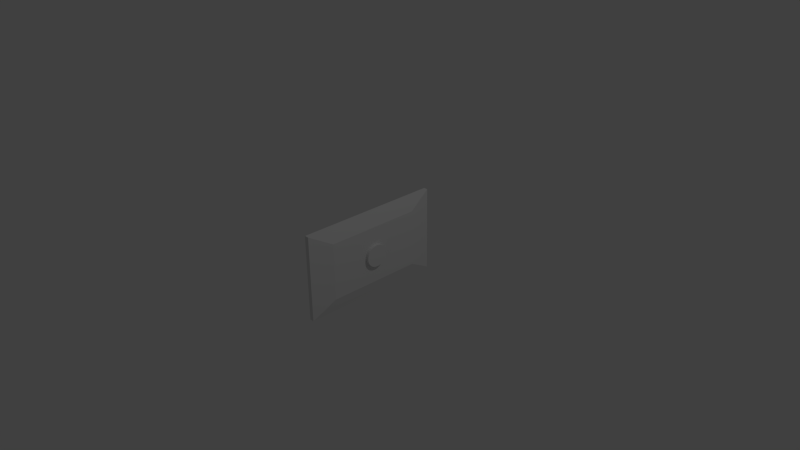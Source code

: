 # Source: television.blend  (saved by Blender 2.75.0; exported with 4.5.12 LTS)
import bpy
from mathutils import Matrix  # noqa: F401  (used for matrix-valued properties, if any)

bpy.ops.wm.read_factory_settings(use_empty=True)
scene = bpy.context.scene
scene.name = 'Scene'

# ---- collections
col_collection_1 = bpy.data.collections.new('Collection 1'); scene.collection.children.link(col_collection_1)

# ---- materials (node trees are filled in below, after node groups)
mat_material = bpy.data.materials.new('Material')
mat_material.alpha_threshold = 0.0
mat_material.use_transparent_shadow = False
mat_material.roughness = 0.5
mat_material.line_color = (0.0, 0.0, 0.0, 1.0)
mat_black = bpy.data.materials.new('black')
mat_black.alpha_threshold = 0.0
mat_black.use_transparent_shadow = False
mat_black.diffuse_color = (0.0, 0.0, 0.0, 1.0)
mat_black.roughness = 0.5
mat_black.specular_intensity = 0.7432
mat_white = bpy.data.materials.new('white')
mat_white.alpha_threshold = 0.0
mat_white.use_transparent_shadow = False
mat_white.diffuse_color = (1.0, 1.0, 1.0, 1.0)
mat_white.roughness = 0.5
mat_white.specular_intensity = 0.8514

# ---- material node trees

# ---- world
world_world = bpy.data.worlds.new('World'); scene.world = world_world
world_world.color = (0.05088, 0.05088, 0.05088)
world_world.use_sun_shadow = False
world_world.sun_shadow_jitter_overblur = 0.0
world_world.cycles.sampling_method = 'MANUAL'
world_world.cycles.sample_map_resolution = 256

# ---- cameras
cam_camera = bpy.data.cameras.new('Camera')
cam_camera.clip_end = 100.0
cam_camera.lens = 35.0
cam_camera.sensor_width = 32.0
cam_camera.sensor_height = 18.0
cam_camera.ortho_scale = 7.314
cam_camera.dof.focus_distance = 0.0
cam_camera.dof.aperture_fstop = 128.0

# ---- lights
light_lamp = bpy.data.lights.new('Lamp', 'POINT')
light_lamp.transmission_factor = 0.0
light_lamp.cutoff_distance = 30.0
light_lamp.energy = 100.0
light_lamp.shadow_buffer_clip_start = 1.001
light_lamp.shadow_soft_size = 0.1
light_lamp.shadow_maximum_resolution = 0.006
light_lamp.use_absolute_resolution = True
light_lamp.cycles.use_multiple_importance_sampling = False

# ---- meshes
me_cube = bpy.data.meshes.new('Cube')
me_cube.from_pydata([(0.02137, 0.6667, -0.392), (0.02137, -0.6667, -0.392), (-0.03205, -1.0, -0.588), (-0.03205, 1.0, -0.588), (0.02137, 0.6667, 0.392), (0.02137, -0.6667, 0.392), (-0.03205, -1.0, 0.588), (-0.03205, 1.0, 0.588), (-0.09022, -1.0, -0.588), (-0.09022, 1.0, -0.588), (-0.09022, -1.0, 0.588), (-0.09022, 1.0, 0.588), (-0.09022, -0.9488, -0.5579), (-0.09022, 0.9488, -0.5579), (-0.09022, -0.9488, 0.5579), (-0.09022, 0.9488, 0.5579), (-0.09022, -0.9488, -0.5579), (-0.09022, 0.9488, -0.5579), (-0.09022, -0.9488, 0.5579), (-0.09022, 0.9488, 0.5579), (-0.0644, -0.9488, -0.5579), (-0.0644, 0.9488, -0.5579), (-0.0644, -0.9488, 0.5579), (-0.0644, 0.9488, 0.5579), (0.02137, -0.6667, 0.0), (0.02137, 0.6667, 0.0), (0.02137, 0.1519, -8.748e-08), (0.02137, 0.1519, -8.748e-08), (0.02137, 0.1489, 0.02963), (0.02137, 0.1403, 0.05811), (0.02137, 0.1263, 0.08437), (0.02137, 0.1074, 0.1074), (0.02137, 0.08437, 0.1263), (0.02137, 0.05811, 0.1403), (0.02137, 0.02963, 0.1489), (0.02137, 5.899e-08, 0.1519), (0.02137, -0.02963, 0.1489), (0.02137, -0.05811, 0.1403), (0.02137, -0.08437, 0.1263), (0.02137, -0.1074, 0.1074), (0.02137, -0.1263, 0.08437), (0.02137, -0.1403, 0.05811), (0.02137, -0.1489, 0.02963), (0.02137, -0.1519, -1.371e-07), (0.02137, -0.1489, -0.02963), (0.02137, -0.1403, -0.05811), (0.02137, -0.1263, -0.08437), (0.02137, -0.1074, -0.1074), (0.02137, -0.08437, -0.1263), (0.02137, -0.05811, -0.1403), (0.02137, -0.02963, -0.1489), (0.02137, 1.942e-07, -0.1519), (0.02137, 0.02963, -0.1489), (0.02137, 0.05811, -0.1403), (0.02137, 0.08437, -0.1263), (0.02137, 0.1074, -0.1074), (0.02137, 0.1263, -0.08437), (0.02137, 0.1403, -0.05811), (0.02137, 0.1489, -0.02963), (0.02137, 0.1489, 0.02963), (0.02137, 0.1403, 0.05811), (0.02137, 0.1263, 0.08437), (0.02137, 0.1074, 0.1074), (0.02137, 0.08437, 0.1263), (0.02137, 0.05811, 0.1403), (0.02137, 0.02963, 0.1489), (0.02137, 5.899e-08, 0.1519), (0.02137, -0.02963, 0.1489), (0.02137, -0.05811, 0.1403), (0.02137, -0.08437, 0.1263), (0.02137, -0.1074, 0.1074), (0.02137, -0.1263, 0.08437), (0.02137, -0.1403, 0.05811), (0.02137, -0.1489, 0.02963), (0.02137, -0.1519, -1.371e-07), (0.02137, -0.1489, -0.02963), (0.02137, -0.1403, -0.05811), (0.02137, -0.1263, -0.08437), (0.02137, -0.1074, -0.1074), (0.02137, -0.08437, -0.1263), (0.02137, -0.05811, -0.1403), (0.02137, -0.02963, -0.1489), (0.02137, 1.942e-07, -0.1519), (0.02137, 0.02963, -0.1489), (0.02137, 0.05811, -0.1403), (0.02137, 0.08437, -0.1263), (0.02137, 0.1074, -0.1074), (0.02137, 0.1263, -0.08437), (0.02137, 0.1403, -0.05811), (0.02137, 0.1489, -0.02963), (0.06668, 0.1519, -8.748e-08), (0.06668, 0.1489, 0.02963), (0.06668, 0.1403, 0.05811), (0.06668, 0.1263, 0.08437), (0.06668, 0.1074, 0.1074), (0.06668, 0.08437, 0.1263), (0.06668, 0.05811, 0.1403), (0.06668, 0.02963, 0.1489), (0.06668, 5.899e-08, 0.1519), (0.06668, -0.02963, 0.1489), (0.06668, -0.05811, 0.1403), (0.06668, -0.08437, 0.1263), (0.06668, -0.1074, 0.1074), (0.06668, -0.1263, 0.08437), (0.06668, -0.1403, 0.05811), (0.06668, -0.1489, 0.02963), (0.06668, -0.1519, -1.371e-07), (0.06668, -0.1489, -0.02963), (0.06668, -0.1403, -0.05811), (0.06668, -0.1263, -0.08437), (0.06668, -0.1074, -0.1074), (0.06668, -0.08437, -0.1263), (0.06668, -0.05811, -0.1403), (0.06668, -0.02963, -0.1489), (0.06668, 1.942e-07, -0.1519), (0.06668, 0.02963, -0.1489), (0.06668, 0.05811, -0.1403), (0.06668, 0.08437, -0.1263), (0.06668, 0.1074, -0.1074), (0.06668, 0.1263, -0.08437), (0.06668, 0.1403, -0.05811), (0.06668, 0.1489, -0.02963)], [(24, 43), (25, 27)], [(0, 1, 2, 3), (4, 7, 6, 5), (0, 1, 24, 5, 4, 25), (1, 24, 5, 6, 2), (6, 7, 11, 10), (4, 25, 0, 3, 7), (11, 15, 14, 10), (7, 3, 9, 11), (3, 2, 8, 9), (2, 6, 10, 8), (11, 9, 13, 15), (9, 8, 12, 13), (10, 14, 12, 8), (15, 13, 17, 19), (18, 19, 23, 22), (13, 12, 16, 17), (14, 15, 19, 18), (12, 14, 18, 16), (16, 18, 22, 20), (19, 17, 21, 23), (17, 16, 20, 21), (47, 46, 77, 78), (34, 33, 64, 65), (48, 47, 78, 79), (35, 34, 65, 66), (49, 48, 79, 80), (36, 35, 66, 67), (50, 49, 80, 81), (37, 36, 67, 68), (51, 50, 81, 82), (38, 37, 68, 69), (52, 51, 82, 83), (39, 38, 69, 70), (53, 52, 83, 84), (40, 39, 70, 71), (84, 83, 115, 116), (54, 53, 84, 85), (41, 40, 71, 72), (28, 27, 26, 59), (55, 54, 85, 86), (42, 41, 72, 73), (29, 28, 59, 60), (56, 55, 86, 87), (43, 42, 73, 74), (30, 29, 60, 61), (57, 56, 87, 88), (44, 43, 74, 75), (31, 30, 61, 62), (58, 57, 88, 89), (45, 44, 75, 76), (32, 31, 62, 63), (27, 58, 89, 26), (46, 45, 76, 77), (33, 32, 63, 64), (71, 70, 102, 103), (85, 84, 116, 117), (72, 71, 103, 104), (59, 26, 90, 91), (86, 85, 117, 118), (73, 72, 104, 105), (60, 59, 91, 92), (87, 86, 118, 119), (74, 73, 105, 106), (61, 60, 92, 93), (88, 87, 119, 120), (75, 74, 106, 107), (62, 61, 93, 94), (89, 88, 120, 121), (76, 75, 107, 108), (63, 62, 94, 95), (26, 89, 121, 90), (77, 76, 108, 109), (64, 63, 95, 96), (78, 77, 109, 110), (65, 64, 96, 97), (79, 78, 110, 111), (66, 65, 97, 98), (80, 79, 111, 112), (67, 66, 98, 99), (81, 80, 112, 113), (68, 67, 99, 100), (82, 81, 113, 114), (69, 68, 100, 101), (83, 82, 114, 115), (70, 69, 101, 102), (91, 92, 93, 94, 95, 96, 97, 98, 99, 100, 101, 102, 103, 104, 105, 106, 107, 108, 109, 110, 111, 112, 113, 114, 115, 116, 117, 118, 119, 120, 121, 90)])
me_cube.materials.append(mat_material)
me_cube.materials.append(mat_black)
me_cube.use_remesh_preserve_volume = False
me_cube.use_remesh_preserve_attributes = False
me_cube.use_mirror_vertex_groups = False
me_cube.update()
me_cube_002 = bpy.data.meshes.new('Cube.002')
me_cube_002.from_pydata([(-0.0644, -0.9488, -0.5579), (-0.0644, 0.9488, -0.5579), (-0.0644, -0.9488, 0.5579), (-0.0644, 0.9488, 0.5579)], [], [(1, 0, 2, 3)])
me_cube_002.materials.append(mat_material)
me_cube_002.materials.append(mat_black)
me_cube_002.materials.append(mat_white)
me_cube_002.use_remesh_preserve_volume = False
me_cube_002.use_remesh_preserve_attributes = False
me_cube_002.use_mirror_vertex_groups = False
me_cube_002.update()

# ---- objects
ob_television = bpy.data.objects.new('television', me_cube)
ob_screen = bpy.data.objects.new('screen', me_cube_002)
ob_lamp = bpy.data.objects.new('Lamp', light_lamp)
ob_camera = bpy.data.objects.new('Camera', cam_camera)

# ---- transforms, parenting, visibility, modifiers, constraints
ob_television.location = (0.0, 0.0, 0.0)
ob_television.lock_rotations_4d = False
ob_television.empty_display_type = 'ARROWS'
ob_television.lineart.crease_threshold = 0.0
ob_screen.parent = ob_television
ob_screen.location = (0.0, 0.0, 0.0)
ob_screen.lock_rotations_4d = False
ob_screen.empty_display_type = 'ARROWS'
ob_screen.lineart.crease_threshold = 0.0
ob_lamp.location = (4.076, 1.005, 5.904)
ob_lamp.rotation_euler = (0.6503, 0.05522, 1.866)
ob_lamp.lock_rotations_4d = False
ob_lamp.empty_display_type = 'ARROWS'
ob_lamp.color = (0.0, 0.0, 0.0, 0.0)
ob_lamp.lineart.crease_threshold = 0.0
ob_camera.location = (7.481, -6.508, 5.344)
ob_camera.rotation_euler = (1.109, 0.01082, 0.8149)
ob_camera.lock_rotations_4d = False
ob_camera.empty_display_type = 'ARROWS'
ob_camera.color = (0.0, 0.0, 0.0, 0.0)
ob_camera.display_type = 'WIRE'
ob_camera.lineart.crease_threshold = 0.0

# ---- collection membership
col_collection_1.objects.link(ob_television)
col_collection_1.objects.link(ob_screen)
col_collection_1.objects.link(ob_lamp)
col_collection_1.objects.link(ob_camera)

# ---- scene / render settings (as saved in the file)
scene.camera = ob_camera
scene.frame_start = 1; scene.frame_end = 250; scene.frame_set(1)
scene.render.engine = 'BLENDER_EEVEE_NEXT'
scene.render.resolution_percentage = 50
scene.render.dither_intensity = 0.0
scene.cycles.use_denoising = False
scene.cycles.samples = 10
scene.cycles.sampling_pattern = 'TABULATED_SOBOL'
scene.cycles.light_sampling_threshold = 0.0
scene.cycles.use_adaptive_sampling = False
scene.cycles.use_light_tree = False
scene.cycles.blur_glossy = 0.0
scene.cycles.pixel_filter_type = 'GAUSSIAN'
scene.cycles.sample_clamp_indirect = 0.0
scene.view_settings.view_transform = 'Standard'
bpy.context.view_layer.update()
